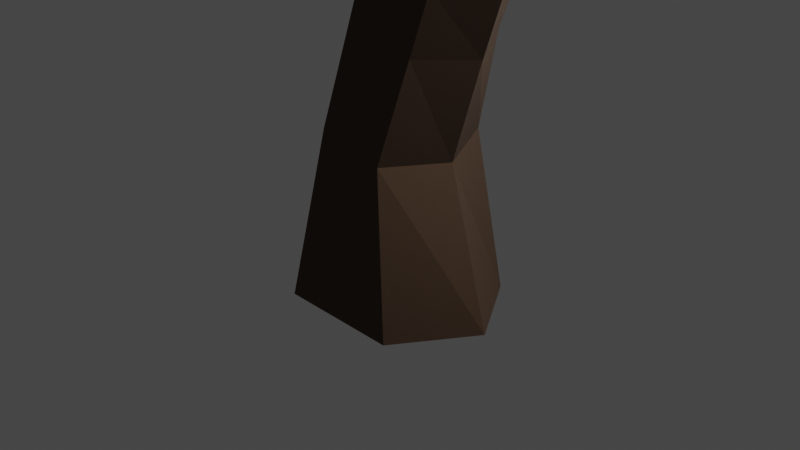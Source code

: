 # Source: tree2blend.blend  (saved by Blender 2.91.10; exported with 4.5.12 LTS)
import bpy
from mathutils import Matrix  # noqa: F401  (used for matrix-valued properties, if any)

bpy.ops.wm.read_factory_settings(use_empty=True)
scene = bpy.context.scene
scene.name = 'Scene'

# ---- collections
col_collection = bpy.data.collections.new('Collection'); scene.collection.children.link(col_collection)

# ---- materials (node trees are filled in below, after node groups)
mat_material = bpy.data.materials.new('Material')
mat_material.alpha_threshold = 0.0
mat_material.use_transparent_shadow = False
mat_material.line_color = (0.0, 0.0, 0.0, 1.0)
mat_material_001 = bpy.data.materials.new('Material.001')
mat_material_001.use_transparent_shadow = False

# ---- material node trees
mat_material.use_nodes = True; mat_material.node_tree.nodes.clear()
_N = mat_material.node_tree.nodes; _L = mat_material.node_tree.links
n0 = _N.new('ShaderNodeOutputMaterial'); n0.name = 'Material Output'; n0.location = (300, 300)
n1 = _N.new('ShaderNodeBsdfPrincipled'); n1.name = 'Principled BSDF'; n1.location = (10, 300)
n1.distribution = 'GGX'
n1.subsurface_method = 'BURLEY'
n1.inputs[0].default_value = (0.08356, 0.04438, 0.02753, 1.0)
n1.inputs[2].default_value = 1.0
n1.inputs[3].default_value = 1.45
n1.inputs[27].default_value = (0.0, 0.0, 0.0, 1.0)
n1.inputs[28].default_value = 1.0
_L.new(n1.outputs[0], n0.inputs[0])
n0.is_active_output = True
mat_material_001.use_nodes = True; mat_material_001.node_tree.nodes.clear()
_N = mat_material_001.node_tree.nodes; _L = mat_material_001.node_tree.links
n0 = _N.new('ShaderNodeBsdfPrincipled'); n0.name = 'Principled BSDF'; n0.location = (10, 300)
n0.distribution = 'GGX'
n0.subsurface_method = 'BURLEY'
n0.inputs[0].default_value = (0.01707, 0.3233, 0.01942, 1.0)
n0.inputs[2].default_value = 1.0
n0.inputs[3].default_value = 1.45
n0.inputs[27].default_value = (0.0, 0.0, 0.0, 1.0)
n0.inputs[28].default_value = 1.0
n1 = _N.new('ShaderNodeOutputMaterial'); n1.name = 'Material Output'; n1.location = (300, 300)
_L.new(n0.outputs[0], n1.inputs[0])
n1.is_active_output = True

# ---- world
world_world = bpy.data.worlds.new('World'); scene.world = world_world
world_world.use_nodes = True; world_world.node_tree.nodes.clear()
_N = world_world.node_tree.nodes; _L = world_world.node_tree.links
n0 = _N.new('ShaderNodeOutputWorld'); n0.name = 'World Output'; n0.location = (300, 300)
n1 = _N.new('ShaderNodeBackground'); n1.name = 'Background'; n1.location = (10, 300)
n1.inputs[0].default_value = (0.05088, 0.05088, 0.05088, 1.0)
_L.new(n1.outputs[0], n0.inputs[0])
n0.is_active_output = True
world_world.color = (0.05088, 0.05088, 0.05088)
world_world.use_sun_shadow = False
world_world.sun_shadow_jitter_overblur = 0.0

# ---- cameras
cam_camera = bpy.data.cameras.new('Camera')
cam_camera.clip_end = 100.0
cam_camera.ortho_scale = 7.314

# ---- lights
light_light = bpy.data.lights.new('Light', 'POINT')
light_light.transmission_factor = 0.0
light_light.energy = 1000.0
light_light.shadow_soft_size = 0.1
light_light.shadow_maximum_resolution = 0.006
light_light.use_absolute_resolution = True

# ---- meshes
me_cube = bpy.data.meshes.new('Cube')
me_cube.from_pydata([(0.4479, 0.6499, 0.9425), (0.6819, 0.8227, -0.8252), (0.4591, -0.7076, 0.9143), (0.6819, -0.852, -0.8252), (-0.29, 0.6419, 1.125), (-0.6819, 0.8227, -0.8252), (-0.2789, -0.7156, 1.097), (-0.6819, -0.852, -0.8252), (-1.22, -0.005076, -0.8252), (0.7447, -0.01793, 0.8564), (-0.5758, -0.03225, 1.184), (1.22, -0.005076, -0.8252), (1.177, -0.7713, 2.706), (0.4551, -0.7814, 2.971), (1.455, -0.196, 2.625), (0.1629, -0.214, 3.101), (0.4407, 0.3485, 3.02), (1.163, 0.3586, 2.755), (1.763, -1.081, 4.835), (0.8317, -1.2, 4.694), (2.068, -0.4184, 4.901), (0.4749, -0.3543, 4.631), (0.8882, 0.4759, 4.666), (1.837, 0.4848, 4.674), (1.098, -1.201, 6.196), (0.2521, -1.185, 5.765), (1.488, -0.382, 6.297), (-0.02441, -0.3399, 5.527), (0.3651, 0.4738, 5.63), (1.211, 0.4581, 6.061), (0.5637, -1.867, 6.87), (-0.1585, -1.684, 6.838), (0.996, -0.6787, 6.704), (-0.2919, -0.1402, 6.612), (0.2758, 0.697, 6.559), (1.121, 0.4561, 6.648), (0.565, -3.156, 8.019), (-0.1542, -2.968, 7.991), (1.011, -2.903, 8.748), (-0.371, -2.321, 8.661), (0.6192, -3.672, 9.944), (0.2668, -3.516, 9.902), (0.9018, -3.373, 10.1), (0.2713, -3.093, 10.03), (0.1573, -5.663, 11.66), (0.01382, -5.577, 11.64), (0.2805, -5.565, 11.77), (0.02377, -5.411, 11.74), (0.8647, -0.1291, 8.717), (1.047, 0.6045, 8.122), (1.589, 0.5986, 8.199), (1.808, -0.2847, 8.809), (0.8652, 0.5863, 7.646), (0.5655, -0.1859, 8.076), (1.462, 0.5581, 7.764), (1.623, -0.405, 8.21), (-1.061, 2.121, 9.147), (-0.9313, 2.541, 8.766), (-1.01, 2.487, 8.47), (-1.185, 2.032, 8.756), (2.894, -0.1132, 10.72), (3.122, 0.3496, 10.54), (3.398, 0.2958, 10.67), (3.378, -0.2812, 10.9), (2.871, -0.3133, 10.1), (2.66, 0.4815, 9.541), (2.169, 0.4829, 9.477), (2.014, -0.1788, 10.02), (2.833, -0.7692, 12.41), (2.94, -0.6103, 12.42), (3.015, -0.6538, 12.49), (2.968, -0.8666, 12.5), (1.158, 0.5203, 6.403), (0.1952, 0.7459, 6.176), (0.7757, -1.431, 6.352), (1.316, -0.555, 6.535), (-0.3091, -0.1398, 6.128), (-0.09762, -1.239, 6.141), (-1.61, 0.7562, 7.578), (-1.099, 1.346, 7.554), (-1.288, 1.519, 7.391), (-1.808, 0.9337, 7.316), (-1.92, 1.7, 8.344), (-1.653, 1.682, 8.737), (-1.711, 1.779, 8.709), (-2.046, 1.923, 8.219), (-2.431, 0.4066, 9.753), (-2.07, 0.9148, 9.44), (-2.085, 0.9494, 9.431), (-2.46, 0.4876, 9.714), (0.3187, -0.3118, 4.103), (0.6769, -1.153, 4.073), (1.58, 0.4936, 3.948), (0.6673, 0.4849, 4.108), (1.599, -1.154, 3.987), (1.969, -0.312, 3.948), (3.558, 2.359, 6.298), (3.857, 2.368, 6.277), (3.758, 2.353, 6.054), (3.474, 2.349, 6.128), (1.766, -0.5018, 5.646), (1.453, 0.4685, 5.524), (0.5677, 0.4746, 5.257), (0.169, -0.3455, 5.18), (0.4765, -1.191, 5.35), (1.458, -1.157, 5.532), (0.3818, 1.18, 8.337), (0.2348, 1.225, 7.923), (-0.02273, 0.5597, 8.305), (0.2205, 0.6882, 8.991), (-0.1277, 1.698, 8.384), (-0.2759, 1.272, 8.966), (-0.2456, 1.712, 8.134), (-0.4711, 1.128, 8.479), (0.1272, 2.1, 9.918), (0.172, 2.193, 9.706), (0.02751, 2.338, 9.686), (-0.01365, 2.258, 9.873), (2.752, 1.925, 5.625), (2.883, 1.886, 5.886), (3.342, 1.928, 5.868), (3.202, 1.92, 5.517), (2.638, 1.745, 5.718), (3.156, 1.769, 5.72), (2.52, 1.78, 5.445), (3.004, 1.781, 5.253), (2.313, 1.554, 5.537), (2.915, 1.563, 5.529), (2.088, 1.553, 5.35), (2.873, 1.613, 5.04), (2.094, 1.412, 5.403), (2.749, 1.422, 5.398), (1.756, 1.381, 5.004), (2.659, 1.393, 4.83), (2.397, 2.078, 6.251), (2.475, 2.11, 6.314), (2.518, 2.086, 6.386), (2.445, 2.051, 6.332), (2.314, 1.771, 4.843), (2.421, 1.847, 4.88), (2.457, 1.794, 4.753), (2.549, 1.856, 4.8), (-0.1348, -0.1587, 2.411), (0.1593, -0.7267, 2.292), (0.8745, 0.412, 2.089), (0.1462, 0.4033, 2.335), (0.8876, -0.718, 2.046), (1.168, -0.112, 1.97), (2.557, -2.023, 6.244), (2.244, -2.739, 5.935), (2.097, -2.768, 6.368), (2.46, -2.033, 6.557), (3.441, -1.856, 7.198), (3.403, -2.235, 7.262), (3.204, -2.335, 7.812), (3.309, -1.883, 7.598), (4.933, -1.334, 7.965), (4.919, -1.717, 8.016), (4.767, -1.847, 8.575), (4.833, -1.382, 8.372)], [], [(145, 144, 17, 16), (3, 7, 6, 2), (8, 5, 4, 10), (8, 7, 3, 11), (11, 3, 2, 9), (5, 1, 0, 4), (1, 11, 9, 0), (5, 8, 11, 1), (7, 8, 10, 6), (143, 142, 15, 13), (119, 118, 99, 96), (91, 90, 21, 19), (146, 143, 13, 12), (144, 147, 14, 17), (142, 145, 16, 15), (147, 146, 12, 14), (103, 102, 28, 27), (101, 100, 26, 29), (95, 94, 18, 20), (92, 95, 20, 23), (90, 93, 22, 21), (94, 91, 19, 18), (75, 74, 30, 32), (73, 72, 35, 34), (105, 104, 25, 24), (104, 103, 27, 25), (102, 101, 29, 28), (100, 105, 24, 26), (30, 31, 37, 36), (112, 110, 57, 58), (72, 75, 32, 35), (34, 33, 78, 79), (74, 77, 31, 30), (77, 76, 33, 31), (38, 36, 40, 42), (31, 33, 39, 37), (32, 30, 36, 38), (33, 32, 38, 39), (41, 43, 47, 45), (37, 39, 43, 41), (36, 37, 41, 40), (39, 38, 42, 43), (46, 44, 45, 47), (40, 41, 45, 44), (43, 42, 46, 47), (42, 40, 44, 46), (65, 64, 63, 62), (52, 54, 50, 49), (55, 53, 48, 51), (54, 55, 51, 50), (35, 32, 55, 54), (32, 33, 53, 55), (34, 35, 54, 52), (33, 34, 52, 53), (59, 58, 57, 56), (113, 112, 58, 59), (110, 111, 56, 57), (111, 113, 59, 56), (62, 63, 71, 70), (67, 66, 61, 60), (64, 67, 60, 63), (66, 65, 62, 61), (49, 50, 65, 66), (51, 48, 67, 64), (48, 49, 66, 67), (50, 51, 64, 65), (70, 71, 68, 69), (60, 61, 69, 68), (63, 60, 68, 71), (61, 62, 70, 69), (25, 27, 76, 77), (24, 25, 77, 74), (27, 28, 73, 76), (29, 26, 75, 72), (28, 29, 72, 73), (26, 24, 74, 75), (81, 80, 84, 85), (33, 76, 81, 78), (73, 34, 79, 80), (76, 73, 80, 81), (82, 85, 89, 86), (80, 79, 83, 84), (78, 81, 85, 82), (79, 78, 82, 83), (89, 88, 87, 86), (83, 82, 86, 87), (85, 84, 88, 89), (84, 83, 87, 88), (12, 13, 91, 94), (15, 16, 93, 90), (17, 14, 95, 92), (14, 12, 94, 95), (13, 15, 90, 91), (16, 17, 92, 93), (99, 98, 97, 96), (120, 119, 96, 97), (118, 121, 98, 99), (121, 120, 97, 98), (100, 20, 148, 151), (22, 23, 101, 102), (19, 21, 103, 104), (18, 19, 104, 105), (23, 20, 100, 101), (21, 22, 102, 103), (48, 53, 108, 109), (49, 48, 109, 106), (53, 52, 107, 108), (52, 49, 106, 107), (109, 108, 113, 111), (109, 111, 117, 114), (108, 107, 112, 113), (107, 106, 110, 112), (115, 114, 117, 116), (106, 109, 114, 115), (110, 106, 115, 116), (111, 110, 116, 117), (125, 123, 120, 121), (124, 125, 121, 118), (123, 122, 119, 120), (118, 119, 136, 135), (126, 128, 124, 122), (127, 126, 122, 123), (125, 124, 139, 141), (129, 127, 123, 125), (133, 131, 127, 129), (132, 133, 129, 128), (131, 130, 126, 127), (130, 132, 128, 126), (22, 93, 132, 130), (23, 22, 130, 131), (93, 92, 133, 132), (92, 23, 131, 133), (137, 134, 135, 136), (122, 124, 134, 137), (119, 122, 137, 136), (124, 118, 135, 134), (138, 140, 141, 139), (124, 128, 138, 139), (128, 129, 140, 138), (129, 125, 141, 140), (9, 2, 146, 147), (10, 4, 145, 142), (0, 9, 147, 144), (2, 6, 143, 146), (6, 10, 142, 143), (4, 0, 144, 145), (150, 151, 155, 154), (105, 100, 151, 150), (20, 18, 149, 148), (18, 105, 150, 149), (155, 152, 156, 159), (149, 150, 154, 153), (151, 148, 152, 155), (148, 149, 153, 152), (156, 157, 158, 159), (152, 153, 157, 156), (154, 155, 159, 158), (153, 154, 158, 157)])
_uv = me_cube.uv_layers.new(name='UVMap')
_uv.uv.foreach_set('vector', [0.625, 0.25, 0.625, 0.5, 0.625, 0.5, 0.625, 0.25, 0.375, 0.75, 0.375, 1.0, 0.625, 1.0, 0.625, 0.75, 0.375, 0.1264, 0.375, 0.25, 0.625, 0.25, 0.625, 0.1264, 0.125, 0.6236, 0.125, 0.75, 0.375, 0.75, 0.375, 0.6236, 0.375, 0.6236, 0.375, 0.75, 0.625, 0.75, 0.625, 0.6236, 0.375, 0.25, 0.375, 0.5, 0.625, 0.5, 0.625, 0.25, 0.375, 0.5, 0.375, 0.6236, 0.625, 0.6236, 0.625, 0.5, 0.125, 0.5, 0.125, 0.6236, 0.375, 0.6236, 0.375, 0.5, 0.375, 0.0, 0.375, 0.1264, 0.625, 0.1264, 0.625, 0.0, 0.625, 0.0, 0.625, 0.1264, 0.625, 0.1264, 0.625, 0.0, 0.625, 0.25, 0.625, 0.25, 0.625, 0.25, 0.625, 0.25, 0.625, 0.0, 0.625, 0.1264, 0.625, 0.1264, 0.625, 0.0, 0.625, 0.75, 0.625, 1.0, 0.625, 1.0, 0.625, 0.75, 0.625, 0.5, 0.625, 0.6236, 0.625, 0.6236, 0.625, 0.5, 0.625, 0.1264, 0.625, 0.25, 0.625, 0.25, 0.625, 0.1264, 0.625, 0.6236, 0.625, 0.75, 0.625, 0.75, 0.625, 0.6236, 0.625, 0.1264, 0.625, 0.25, 0.625, 0.25, 0.625, 0.1264, 0.625, 0.5, 0.625, 0.6236, 0.625, 0.6236, 0.625, 0.5, 0.625, 0.6236, 0.625, 0.75, 0.625, 0.75, 0.625, 0.6236, 0.625, 0.5, 0.625, 0.6236, 0.625, 0.6236, 0.625, 0.5, 0.625, 0.1264, 0.625, 0.25, 0.625, 0.25, 0.625, 0.1264, 0.625, 0.75, 0.625, 1.0, 0.625, 1.0, 0.625, 0.75, 0.625, 0.6236, 0.625, 0.75, 0.625, 0.75, 0.625, 0.6236, 0.625, 0.25, 0.625, 0.5, 0.625, 0.5, 0.625, 0.25, 0.625, 0.75, 0.625, 1.0, 0.625, 1.0, 0.625, 0.75, 0.625, 0.0, 0.625, 0.1264, 0.625, 0.1264, 0.625, 0.0, 0.625, 0.25, 0.625, 0.5, 0.625, 0.5, 0.625, 0.25, 0.625, 0.6236, 0.625, 0.75, 0.625, 0.75, 0.625, 0.6236, 0.625, 0.75, 0.625, 1.0, 0.625, 1.0, 0.625, 0.75, 0.625, 0.25, 0.625, 0.25, 0.625, 0.25, 0.625, 0.25, 0.625, 0.5, 0.625, 0.6236, 0.625, 0.6236, 0.625, 0.5, 0.625, 0.25, 0.625, 0.1264, 0.625, 0.1264, 0.625, 0.25, 0.625, 0.75, 0.625, 1.0, 0.625, 1.0, 0.625, 0.75, 0.625, 0.0, 0.625, 0.1264, 0.625, 0.1264, 0.625, 0.0, 0.625, 0.6236, 0.625, 0.75, 0.625, 0.75, 0.625, 0.6236, 0.625, 0.0, 0.625, 0.1264, 0.625, 0.1264, 0.625, 0.0, 0.625, 0.6236, 0.625, 0.75, 0.625, 0.75, 0.625, 0.6236, 0.875, 0.6236, 0.625, 0.6236, 0.625, 0.6236, 0.875, 0.6236, 0.625, 0.0, 0.625, 0.1264, 0.625, 0.1264, 0.625, 0.0, 0.625, 0.0, 0.625, 0.1264, 0.625, 0.1264, 0.625, 0.0, 0.625, 0.75, 0.625, 1.0, 0.625, 1.0, 0.625, 0.75, 0.875, 0.6236, 0.625, 0.6236, 0.625, 0.6236, 0.875, 0.6236, 0.625, 0.6236, 0.625, 0.75, 0.875, 0.75, 0.875, 0.6236, 0.625, 0.75, 0.625, 1.0, 0.625, 1.0, 0.625, 0.75, 0.875, 0.6236, 0.625, 0.6236, 0.625, 0.6236, 0.875, 0.6236, 0.625, 0.6236, 0.625, 0.75, 0.625, 0.75, 0.625, 0.6236, 0.625, 0.5, 0.625, 0.6236, 0.625, 0.6236, 0.625, 0.5, 0.625, 0.25, 0.625, 0.5, 0.625, 0.5, 0.625, 0.25, 0.625, 0.6236, 0.875, 0.6236, 0.875, 0.6236, 0.625, 0.6236, 0.625, 0.5, 0.625, 0.6236, 0.625, 0.6236, 0.625, 0.5, 0.625, 0.5, 0.625, 0.6236, 0.625, 0.6236, 0.625, 0.5, 0.625, 0.6236, 0.875, 0.6236, 0.875, 0.6236, 0.625, 0.6236, 0.625, 0.25, 0.625, 0.5, 0.625, 0.5, 0.625, 0.25, 0.625, 0.1264, 0.625, 0.25, 0.625, 0.25, 0.625, 0.1264, 0.625, 0.1264, 0.625, 0.25, 0.625, 0.25, 0.625, 0.1264, 0.625, 0.1264, 0.625, 0.25, 0.625, 0.25, 0.625, 0.1264, 0.875, 0.5, 0.875, 0.6236, 0.875, 0.6236, 0.875, 0.5, 0.875, 0.6236, 0.875, 0.6236, 0.875, 0.6236, 0.875, 0.6236, 0.625, 0.5, 0.625, 0.6236, 0.625, 0.6236, 0.625, 0.5, 0.875, 0.6236, 0.875, 0.5, 0.875, 0.5, 0.875, 0.6236, 0.625, 0.6236, 0.875, 0.6236, 0.875, 0.6236, 0.625, 0.6236, 0.625, 0.25, 0.625, 0.5, 0.625, 0.5, 0.625, 0.25, 0.625, 0.25, 0.625, 0.5, 0.625, 0.5, 0.625, 0.25, 0.625, 0.6236, 0.875, 0.6236, 0.875, 0.6236, 0.625, 0.6236, 0.875, 0.6236, 0.875, 0.5, 0.875, 0.5, 0.875, 0.6236, 0.625, 0.5, 0.625, 0.6236, 0.625, 0.6236, 0.625, 0.5, 0.625, 0.5, 0.625, 0.6236, 0.875, 0.6236, 0.875, 0.5, 0.875, 0.6236, 0.875, 0.5, 0.875, 0.5, 0.875, 0.6236, 0.625, 0.6236, 0.875, 0.6236, 0.875, 0.6236, 0.625, 0.6236, 0.625, 0.25, 0.625, 0.5, 0.625, 0.5, 0.625, 0.25, 0.625, 0.0, 0.625, 0.1264, 0.625, 0.1264, 0.625, 0.0, 0.625, 0.75, 0.625, 1.0, 0.625, 1.0, 0.625, 0.75, 0.625, 0.1264, 0.625, 0.25, 0.625, 0.25, 0.625, 0.1264, 0.625, 0.5, 0.625, 0.6236, 0.625, 0.6236, 0.625, 0.5, 0.625, 0.25, 0.625, 0.5, 0.625, 0.5, 0.625, 0.25, 0.625, 0.6236, 0.625, 0.75, 0.625, 0.75, 0.625, 0.6236, 0.625, 0.1264, 0.625, 0.25, 0.625, 0.25, 0.625, 0.1264, 0.625, 0.1264, 0.625, 0.1264, 0.625, 0.1264, 0.625, 0.1264, 0.625, 0.25, 0.625, 0.25, 0.625, 0.25, 0.625, 0.25, 0.625, 0.1264, 0.625, 0.25, 0.625, 0.25, 0.625, 0.1264, 0.625, 0.1264, 0.625, 0.1264, 0.625, 0.1264, 0.625, 0.1264, 0.625, 0.25, 0.625, 0.25, 0.625, 0.25, 0.625, 0.25, 0.625, 0.1264, 0.625, 0.1264, 0.625, 0.1264, 0.625, 0.1264, 0.625, 0.25, 0.625, 0.1264, 0.625, 0.1264, 0.625, 0.25, 0.625, 0.1264, 0.625, 0.25, 0.625, 0.25, 0.625, 0.1264, 0.625, 0.25, 0.625, 0.1264, 0.625, 0.1264, 0.625, 0.25, 0.625, 0.1264, 0.625, 0.25, 0.625, 0.25, 0.625, 0.1264, 0.625, 0.25, 0.625, 0.25, 0.625, 0.25, 0.625, 0.25, 0.625, 0.75, 0.625, 1.0, 0.625, 1.0, 0.625, 0.75, 0.625, 0.1264, 0.625, 0.25, 0.625, 0.25, 0.625, 0.1264, 0.625, 0.5, 0.625, 0.6236, 0.625, 0.6236, 0.625, 0.5, 0.625, 0.6236, 0.625, 0.75, 0.625, 0.75, 0.625, 0.6236, 0.625, 0.0, 0.625, 0.1264, 0.625, 0.1264, 0.625, 0.0, 0.625, 0.25, 0.625, 0.5, 0.625, 0.5, 0.625, 0.25, 0.625, 0.25, 0.625, 0.5, 0.625, 0.5, 0.625, 0.25, 0.625, 0.5, 0.625, 0.25, 0.625, 0.25, 0.625, 0.5, 0.625, 0.25, 0.625, 0.5, 0.625, 0.5, 0.625, 0.25, 0.625, 0.5, 0.625, 0.5, 0.625, 0.5, 0.625, 0.5, 0.625, 0.6236, 0.625, 0.6236, 0.625, 0.6236, 0.625, 0.6236, 0.625, 0.25, 0.625, 0.5, 0.625, 0.5, 0.625, 0.25, 0.625, 0.0, 0.625, 0.1264, 0.625, 0.1264, 0.625, 0.0, 0.625, 0.75, 0.625, 1.0, 0.625, 1.0, 0.625, 0.75, 0.625, 0.5, 0.625, 0.6236, 0.625, 0.6236, 0.625, 0.5, 0.625, 0.1264, 0.625, 0.25, 0.625, 0.25, 0.625, 0.1264, 0.875, 0.6236, 0.875, 0.6236, 0.875, 0.6236, 0.875, 0.6236, 0.875, 0.5, 0.875, 0.6236, 0.875, 0.6236, 0.875, 0.5, 0.625, 0.1264, 0.625, 0.25, 0.625, 0.25, 0.625, 0.1264, 0.625, 0.25, 0.625, 0.25, 0.625, 0.25, 0.625, 0.25, 0.875, 0.6236, 0.875, 0.6236, 0.875, 0.6236, 0.875, 0.6236, 0.875, 0.6236, 0.875, 0.6236, 0.875, 0.6236, 0.875, 0.6236, 0.625, 0.1264, 0.625, 0.25, 0.625, 0.25, 0.625, 0.1264, 0.625, 0.25, 0.625, 0.25, 0.625, 0.25, 0.625, 0.25, 0.875, 0.5, 0.875, 0.6236, 0.875, 0.6236, 0.875, 0.5, 0.875, 0.5, 0.875, 0.6236, 0.875, 0.6236, 0.875, 0.5, 0.625, 0.25, 0.625, 0.25, 0.625, 0.25, 0.625, 0.25, 0.875, 0.6236, 0.875, 0.5, 0.875, 0.5, 0.875, 0.6236, 0.625, 0.5, 0.625, 0.5, 0.625, 0.5, 0.625, 0.5, 0.625, 0.25, 0.625, 0.5, 0.625, 0.5, 0.625, 0.25, 0.625, 0.5, 0.625, 0.25, 0.625, 0.25, 0.625, 0.5, 0.625, 0.25, 0.625, 0.25, 0.625, 0.25, 0.625, 0.25, 0.625, 0.25, 0.625, 0.25, 0.625, 0.25, 0.625, 0.25, 0.625, 0.5, 0.625, 0.25, 0.625, 0.25, 0.625, 0.5, 0.625, 0.5, 0.625, 0.25, 0.625, 0.25, 0.625, 0.5, 0.625, 0.5, 0.625, 0.5, 0.625, 0.5, 0.625, 0.5, 0.625, 0.5, 0.625, 0.5, 0.625, 0.5, 0.625, 0.5, 0.625, 0.25, 0.625, 0.5, 0.625, 0.5, 0.625, 0.25, 0.625, 0.5, 0.625, 0.25, 0.625, 0.25, 0.625, 0.5, 0.625, 0.25, 0.625, 0.25, 0.625, 0.25, 0.625, 0.25, 0.625, 0.25, 0.625, 0.25, 0.625, 0.25, 0.625, 0.25, 0.625, 0.5, 0.625, 0.25, 0.625, 0.25, 0.625, 0.5, 0.625, 0.25, 0.625, 0.5, 0.625, 0.5, 0.625, 0.25, 0.625, 0.5, 0.625, 0.5, 0.625, 0.5, 0.625, 0.5, 0.625, 0.25, 0.625, 0.25, 0.625, 0.25, 0.625, 0.25, 0.625, 0.25, 0.625, 0.25, 0.625, 0.25, 0.625, 0.25, 0.625, 0.25, 0.625, 0.25, 0.625, 0.25, 0.625, 0.25, 0.625, 0.25, 0.625, 0.25, 0.625, 0.25, 0.625, 0.25, 0.625, 0.25, 0.625, 0.5, 0.625, 0.5, 0.625, 0.25, 0.625, 0.25, 0.625, 0.25, 0.625, 0.25, 0.625, 0.25, 0.625, 0.25, 0.625, 0.5, 0.625, 0.5, 0.625, 0.25, 0.625, 0.5, 0.625, 0.5, 0.625, 0.5, 0.625, 0.5, 0.625, 0.6236, 0.625, 0.75, 0.625, 0.75, 0.625, 0.6236, 0.625, 0.1264, 0.625, 0.25, 0.625, 0.25, 0.625, 0.1264, 0.625, 0.5, 0.625, 0.6236, 0.625, 0.6236, 0.625, 0.5, 0.625, 0.75, 0.625, 1.0, 0.625, 1.0, 0.625, 0.75, 0.625, 0.0, 0.625, 0.1264, 0.625, 0.1264, 0.625, 0.0, 0.625, 0.25, 0.625, 0.5, 0.625, 0.5, 0.625, 0.25, 0.625, 0.75, 0.625, 0.6236, 0.625, 0.6236, 0.625, 0.75, 0.625, 0.75, 0.625, 0.6236, 0.625, 0.6236, 0.625, 0.75, 0.625, 0.6236, 0.625, 0.75, 0.625, 0.75, 0.625, 0.6236, 0.625, 0.75, 0.625, 0.75, 0.625, 0.75, 0.625, 0.75, 0.625, 0.6236, 0.625, 0.6236, 0.625, 0.6236, 0.625, 0.6236, 0.625, 0.75, 0.625, 0.75, 0.625, 0.75, 0.625, 0.75, 0.625, 0.6236, 0.625, 0.6236, 0.625, 0.6236, 0.625, 0.6236, 0.625, 0.6236, 0.625, 0.75, 0.625, 0.75, 0.625, 0.6236, 0.625, 0.6236, 0.625, 0.75, 0.625, 0.75, 0.625, 0.6236, 0.625, 0.6236, 0.625, 0.75, 0.625, 0.75, 0.625, 0.6236, 0.625, 0.75, 0.625, 0.6236, 0.625, 0.6236, 0.625, 0.75, 0.625, 0.75, 0.625, 0.75, 0.625, 0.75, 0.625, 0.75])
me_cube.materials.append(mat_material)
me_cube.use_remesh_preserve_volume = False
me_cube.use_remesh_preserve_attributes = False
me_cube.use_mirror_vertex_groups = False
me_cube.update()
me_icosphere = bpy.data.meshes.new('Icosphere')
me_icosphere.from_pydata([(0.0, 0.0, -1.27), (0.919, -0.6677, -0.568), (-0.351, -1.08, -0.568), (-1.136, 0.0, -0.568), (-0.351, 1.08, -0.568), (0.919, 0.6677, -0.568), (0.351, -1.08, 0.568), (-0.919, -0.6677, 0.568), (-0.919, 0.6677, 0.568), (0.351, 1.08, 0.568), (1.136, 0.0, 0.568), (0.0, 0.0, 1.27)], [], [(0, 1, 2), (1, 0, 5), (0, 2, 3), (0, 3, 4), (0, 4, 5), (1, 5, 10), (2, 1, 6), (3, 2, 7), (4, 3, 8), (5, 4, 9), (1, 10, 6), (2, 6, 7), (3, 7, 8), (4, 8, 9), (5, 9, 10), (6, 10, 11), (7, 6, 11), (8, 7, 11), (9, 8, 11), (10, 9, 11)])
_uv = me_icosphere.uv_layers.new(name='UVMap')
_uv.uv.foreach_set('vector', [0.8182, 0.0, 0.7273, 0.1575, 0.9091, 0.1575, 0.7273, 0.1575, 0.6364, 0.0, 0.5455, 0.1575, 0.09091, 0.0, 0.0, 0.1575, 0.1818, 0.1575, 0.2727, 0.0, 0.1818, 0.1575, 0.3636, 0.1575, 0.4545, 0.0, 0.3636, 0.1575, 0.5455, 0.1575, 0.7273, 0.1575, 0.5455, 0.1575, 0.6364, 0.3149, 0.9091, 0.1575, 0.7273, 0.1575, 0.8182, 0.3149, 0.1818, 0.1575, 0.0, 0.1575, 0.09091, 0.3149, 0.3636, 0.1575, 0.1818, 0.1575, 0.2727, 0.3149, 0.5455, 0.1575, 0.3636, 0.1575, 0.4545, 0.3149, 0.7273, 0.1575, 0.6364, 0.3149, 0.8182, 0.3149, 0.9091, 0.1575, 0.8182, 0.3149, 1.0, 0.3149, 0.1818, 0.1575, 0.09091, 0.3149, 0.2727, 0.3149, 0.3636, 0.1575, 0.2727, 0.3149, 0.4545, 0.3149, 0.5455, 0.1575, 0.4545, 0.3149, 0.6364, 0.3149, 0.8182, 0.3149, 0.6364, 0.3149, 0.7273, 0.4724, 1.0, 0.3149, 0.8182, 0.3149, 0.9091, 0.4724, 0.2727, 0.3149, 0.09091, 0.3149, 0.1818, 0.4724, 0.4545, 0.3149, 0.2727, 0.3149, 0.3636, 0.4724, 0.6364, 0.3149, 0.4545, 0.3149, 0.5455, 0.4724])
me_icosphere.materials.append(mat_material_001)
me_icosphere.use_remesh_fix_poles = True
me_icosphere.use_remesh_preserve_attributes = False
me_icosphere.use_mirror_vertex_groups = False
me_icosphere.update()
me_icosphere_001 = bpy.data.meshes.new('Icosphere.001')
me_icosphere_001.from_pydata([(0.0, 0.0, -1.27), (0.919, -0.6677, -0.568), (-0.351, -1.08, -0.568), (-1.136, 0.0, -0.568), (-0.351, 1.08, -0.568), (0.919, 0.6677, -0.568), (0.351, -1.08, 0.568), (-0.919, -0.6677, 0.568), (-0.919, 0.6677, 0.568), (0.351, 1.08, 0.568), (1.136, 0.0, 0.568), (0.0, 0.0, 1.27)], [], [(0, 1, 2), (1, 0, 5), (0, 2, 3), (0, 3, 4), (0, 4, 5), (1, 5, 10), (2, 1, 6), (3, 2, 7), (4, 3, 8), (5, 4, 9), (1, 10, 6), (2, 6, 7), (3, 7, 8), (4, 8, 9), (5, 9, 10), (6, 10, 11), (7, 6, 11), (8, 7, 11), (9, 8, 11), (10, 9, 11)])
_uv = me_icosphere_001.uv_layers.new(name='UVMap')
_uv.uv.foreach_set('vector', [0.8182, 0.0, 0.7273, 0.1575, 0.9091, 0.1575, 0.7273, 0.1575, 0.6364, 0.0, 0.5455, 0.1575, 0.09091, 0.0, 0.0, 0.1575, 0.1818, 0.1575, 0.2727, 0.0, 0.1818, 0.1575, 0.3636, 0.1575, 0.4545, 0.0, 0.3636, 0.1575, 0.5455, 0.1575, 0.7273, 0.1575, 0.5455, 0.1575, 0.6364, 0.3149, 0.9091, 0.1575, 0.7273, 0.1575, 0.8182, 0.3149, 0.1818, 0.1575, 0.0, 0.1575, 0.09091, 0.3149, 0.3636, 0.1575, 0.1818, 0.1575, 0.2727, 0.3149, 0.5455, 0.1575, 0.3636, 0.1575, 0.4545, 0.3149, 0.7273, 0.1575, 0.6364, 0.3149, 0.8182, 0.3149, 0.9091, 0.1575, 0.8182, 0.3149, 1.0, 0.3149, 0.1818, 0.1575, 0.09091, 0.3149, 0.2727, 0.3149, 0.3636, 0.1575, 0.2727, 0.3149, 0.4545, 0.3149, 0.5455, 0.1575, 0.4545, 0.3149, 0.6364, 0.3149, 0.8182, 0.3149, 0.6364, 0.3149, 0.7273, 0.4724, 1.0, 0.3149, 0.8182, 0.3149, 0.9091, 0.4724, 0.2727, 0.3149, 0.09091, 0.3149, 0.1818, 0.4724, 0.4545, 0.3149, 0.2727, 0.3149, 0.3636, 0.4724, 0.6364, 0.3149, 0.4545, 0.3149, 0.5455, 0.4724])
me_icosphere_001.materials.append(mat_material_001)
me_icosphere_001.use_remesh_fix_poles = True
me_icosphere_001.use_remesh_preserve_attributes = False
me_icosphere_001.use_mirror_vertex_groups = False
me_icosphere_001.update()
me_icosphere_002 = bpy.data.meshes.new('Icosphere.002')
me_icosphere_002.from_pydata([(0.0, 0.0, -1.27), (0.919, -0.6677, -0.568), (-0.351, -1.08, -0.568), (-1.136, 0.0, -0.568), (-0.351, 1.08, -0.568), (0.919, 0.6677, -0.568), (0.351, -1.08, 0.568), (-0.919, -0.6677, 0.568), (-0.919, 0.6677, 0.568), (0.351, 1.08, 0.568), (1.136, 0.0, 0.568), (0.0, 0.0, 1.27)], [], [(0, 1, 2), (1, 0, 5), (0, 2, 3), (0, 3, 4), (0, 4, 5), (1, 5, 10), (2, 1, 6), (3, 2, 7), (4, 3, 8), (5, 4, 9), (1, 10, 6), (2, 6, 7), (3, 7, 8), (4, 8, 9), (5, 9, 10), (6, 10, 11), (7, 6, 11), (8, 7, 11), (9, 8, 11), (10, 9, 11)])
_uv = me_icosphere_002.uv_layers.new(name='UVMap')
_uv.uv.foreach_set('vector', [0.8182, 0.0, 0.7273, 0.1575, 0.9091, 0.1575, 0.7273, 0.1575, 0.6364, 0.0, 0.5455, 0.1575, 0.09091, 0.0, 0.0, 0.1575, 0.1818, 0.1575, 0.2727, 0.0, 0.1818, 0.1575, 0.3636, 0.1575, 0.4545, 0.0, 0.3636, 0.1575, 0.5455, 0.1575, 0.7273, 0.1575, 0.5455, 0.1575, 0.6364, 0.3149, 0.9091, 0.1575, 0.7273, 0.1575, 0.8182, 0.3149, 0.1818, 0.1575, 0.0, 0.1575, 0.09091, 0.3149, 0.3636, 0.1575, 0.1818, 0.1575, 0.2727, 0.3149, 0.5455, 0.1575, 0.3636, 0.1575, 0.4545, 0.3149, 0.7273, 0.1575, 0.6364, 0.3149, 0.8182, 0.3149, 0.9091, 0.1575, 0.8182, 0.3149, 1.0, 0.3149, 0.1818, 0.1575, 0.09091, 0.3149, 0.2727, 0.3149, 0.3636, 0.1575, 0.2727, 0.3149, 0.4545, 0.3149, 0.5455, 0.1575, 0.4545, 0.3149, 0.6364, 0.3149, 0.8182, 0.3149, 0.6364, 0.3149, 0.7273, 0.4724, 1.0, 0.3149, 0.8182, 0.3149, 0.9091, 0.4724, 0.2727, 0.3149, 0.09091, 0.3149, 0.1818, 0.4724, 0.4545, 0.3149, 0.2727, 0.3149, 0.3636, 0.4724, 0.6364, 0.3149, 0.4545, 0.3149, 0.5455, 0.4724])
me_icosphere_002.materials.append(mat_material_001)
me_icosphere_002.use_remesh_fix_poles = True
me_icosphere_002.use_remesh_preserve_attributes = False
me_icosphere_002.use_mirror_vertex_groups = False
me_icosphere_002.update()
me_icosphere_003 = bpy.data.meshes.new('Icosphere.003')
me_icosphere_003.from_pydata([(0.0, 0.0, -1.27), (0.919, -0.6677, -0.568), (-0.351, -1.08, -0.568), (-1.136, 0.0, -0.568), (-0.351, 1.08, -0.568), (0.919, 0.6677, -0.568), (0.351, -1.08, 0.568), (-0.919, -0.6677, 0.568), (-0.919, 0.6677, 0.568), (0.351, 1.08, 0.568), (1.136, 0.0, 0.568), (0.0, 0.0, 1.27)], [], [(0, 1, 2), (1, 0, 5), (0, 2, 3), (0, 3, 4), (0, 4, 5), (1, 5, 10), (2, 1, 6), (3, 2, 7), (4, 3, 8), (5, 4, 9), (1, 10, 6), (2, 6, 7), (3, 7, 8), (4, 8, 9), (5, 9, 10), (6, 10, 11), (7, 6, 11), (8, 7, 11), (9, 8, 11), (10, 9, 11)])
_uv = me_icosphere_003.uv_layers.new(name='UVMap')
_uv.uv.foreach_set('vector', [0.8182, 0.0, 0.7273, 0.1575, 0.9091, 0.1575, 0.7273, 0.1575, 0.6364, 0.0, 0.5455, 0.1575, 0.09091, 0.0, 0.0, 0.1575, 0.1818, 0.1575, 0.2727, 0.0, 0.1818, 0.1575, 0.3636, 0.1575, 0.4545, 0.0, 0.3636, 0.1575, 0.5455, 0.1575, 0.7273, 0.1575, 0.5455, 0.1575, 0.6364, 0.3149, 0.9091, 0.1575, 0.7273, 0.1575, 0.8182, 0.3149, 0.1818, 0.1575, 0.0, 0.1575, 0.09091, 0.3149, 0.3636, 0.1575, 0.1818, 0.1575, 0.2727, 0.3149, 0.5455, 0.1575, 0.3636, 0.1575, 0.4545, 0.3149, 0.7273, 0.1575, 0.6364, 0.3149, 0.8182, 0.3149, 0.9091, 0.1575, 0.8182, 0.3149, 1.0, 0.3149, 0.1818, 0.1575, 0.09091, 0.3149, 0.2727, 0.3149, 0.3636, 0.1575, 0.2727, 0.3149, 0.4545, 0.3149, 0.5455, 0.1575, 0.4545, 0.3149, 0.6364, 0.3149, 0.8182, 0.3149, 0.6364, 0.3149, 0.7273, 0.4724, 1.0, 0.3149, 0.8182, 0.3149, 0.9091, 0.4724, 0.2727, 0.3149, 0.09091, 0.3149, 0.1818, 0.4724, 0.4545, 0.3149, 0.2727, 0.3149, 0.3636, 0.4724, 0.6364, 0.3149, 0.4545, 0.3149, 0.5455, 0.4724])
me_icosphere_003.materials.append(mat_material_001)
me_icosphere_003.use_remesh_fix_poles = True
me_icosphere_003.use_remesh_preserve_attributes = False
me_icosphere_003.use_mirror_vertex_groups = False
me_icosphere_003.update()
me_icosphere_004 = bpy.data.meshes.new('Icosphere.004')
me_icosphere_004.from_pydata([(0.0, 0.0, -1.27), (0.919, -0.6677, -0.568), (-0.351, -1.08, -0.568), (-1.136, 0.0, -0.568), (-0.351, 1.08, -0.568), (0.919, 0.6677, -0.568), (0.351, -1.08, 0.568), (-0.919, -0.6677, 0.568), (-0.919, 0.6677, 0.568), (0.351, 1.08, 0.568), (1.136, 0.0, 0.568), (0.0, 0.0, 1.27)], [], [(0, 1, 2), (1, 0, 5), (0, 2, 3), (0, 3, 4), (0, 4, 5), (1, 5, 10), (2, 1, 6), (3, 2, 7), (4, 3, 8), (5, 4, 9), (1, 10, 6), (2, 6, 7), (3, 7, 8), (4, 8, 9), (5, 9, 10), (6, 10, 11), (7, 6, 11), (8, 7, 11), (9, 8, 11), (10, 9, 11)])
_uv = me_icosphere_004.uv_layers.new(name='UVMap')
_uv.uv.foreach_set('vector', [0.8182, 0.0, 0.7273, 0.1575, 0.9091, 0.1575, 0.7273, 0.1575, 0.6364, 0.0, 0.5455, 0.1575, 0.09091, 0.0, 0.0, 0.1575, 0.1818, 0.1575, 0.2727, 0.0, 0.1818, 0.1575, 0.3636, 0.1575, 0.4545, 0.0, 0.3636, 0.1575, 0.5455, 0.1575, 0.7273, 0.1575, 0.5455, 0.1575, 0.6364, 0.3149, 0.9091, 0.1575, 0.7273, 0.1575, 0.8182, 0.3149, 0.1818, 0.1575, 0.0, 0.1575, 0.09091, 0.3149, 0.3636, 0.1575, 0.1818, 0.1575, 0.2727, 0.3149, 0.5455, 0.1575, 0.3636, 0.1575, 0.4545, 0.3149, 0.7273, 0.1575, 0.6364, 0.3149, 0.8182, 0.3149, 0.9091, 0.1575, 0.8182, 0.3149, 1.0, 0.3149, 0.1818, 0.1575, 0.09091, 0.3149, 0.2727, 0.3149, 0.3636, 0.1575, 0.2727, 0.3149, 0.4545, 0.3149, 0.5455, 0.1575, 0.4545, 0.3149, 0.6364, 0.3149, 0.8182, 0.3149, 0.6364, 0.3149, 0.7273, 0.4724, 1.0, 0.3149, 0.8182, 0.3149, 0.9091, 0.4724, 0.2727, 0.3149, 0.09091, 0.3149, 0.1818, 0.4724, 0.4545, 0.3149, 0.2727, 0.3149, 0.3636, 0.4724, 0.6364, 0.3149, 0.4545, 0.3149, 0.5455, 0.4724])
me_icosphere_004.materials.append(mat_material_001)
me_icosphere_004.use_remesh_fix_poles = True
me_icosphere_004.use_remesh_preserve_attributes = False
me_icosphere_004.use_mirror_vertex_groups = False
me_icosphere_004.update()
me_icosphere_005 = bpy.data.meshes.new('Icosphere.005')
me_icosphere_005.from_pydata([(0.0, 0.0, -1.27), (0.919, -0.6677, -0.568), (-0.351, -1.08, -0.568), (-1.136, 0.0, -0.568), (-0.351, 1.08, -0.568), (0.919, 0.6677, -0.568), (0.351, -1.08, 0.568), (-0.919, -0.6677, 0.568), (-0.919, 0.6677, 0.568), (0.351, 1.08, 0.568), (1.136, 0.0, 0.568), (0.0, 0.0, 1.27)], [], [(0, 1, 2), (1, 0, 5), (0, 2, 3), (0, 3, 4), (0, 4, 5), (1, 5, 10), (2, 1, 6), (3, 2, 7), (4, 3, 8), (5, 4, 9), (1, 10, 6), (2, 6, 7), (3, 7, 8), (4, 8, 9), (5, 9, 10), (6, 10, 11), (7, 6, 11), (8, 7, 11), (9, 8, 11), (10, 9, 11)])
_uv = me_icosphere_005.uv_layers.new(name='UVMap')
_uv.uv.foreach_set('vector', [0.8182, 0.0, 0.7273, 0.1575, 0.9091, 0.1575, 0.7273, 0.1575, 0.6364, 0.0, 0.5455, 0.1575, 0.09091, 0.0, 0.0, 0.1575, 0.1818, 0.1575, 0.2727, 0.0, 0.1818, 0.1575, 0.3636, 0.1575, 0.4545, 0.0, 0.3636, 0.1575, 0.5455, 0.1575, 0.7273, 0.1575, 0.5455, 0.1575, 0.6364, 0.3149, 0.9091, 0.1575, 0.7273, 0.1575, 0.8182, 0.3149, 0.1818, 0.1575, 0.0, 0.1575, 0.09091, 0.3149, 0.3636, 0.1575, 0.1818, 0.1575, 0.2727, 0.3149, 0.5455, 0.1575, 0.3636, 0.1575, 0.4545, 0.3149, 0.7273, 0.1575, 0.6364, 0.3149, 0.8182, 0.3149, 0.9091, 0.1575, 0.8182, 0.3149, 1.0, 0.3149, 0.1818, 0.1575, 0.09091, 0.3149, 0.2727, 0.3149, 0.3636, 0.1575, 0.2727, 0.3149, 0.4545, 0.3149, 0.5455, 0.1575, 0.4545, 0.3149, 0.6364, 0.3149, 0.8182, 0.3149, 0.6364, 0.3149, 0.7273, 0.4724, 1.0, 0.3149, 0.8182, 0.3149, 0.9091, 0.4724, 0.2727, 0.3149, 0.09091, 0.3149, 0.1818, 0.4724, 0.4545, 0.3149, 0.2727, 0.3149, 0.3636, 0.4724, 0.6364, 0.3149, 0.4545, 0.3149, 0.5455, 0.4724])
me_icosphere_005.materials.append(mat_material_001)
me_icosphere_005.use_remesh_fix_poles = True
me_icosphere_005.use_remesh_preserve_attributes = False
me_icosphere_005.use_mirror_vertex_groups = False
me_icosphere_005.update()
me_icosphere_006 = bpy.data.meshes.new('Icosphere.006')
me_icosphere_006.from_pydata([(0.0, 0.0, -1.27), (0.919, -0.6677, -0.568), (-0.351, -1.08, -0.568), (-1.136, 0.0, -0.568), (-0.351, 1.08, -0.568), (0.919, 0.6677, -0.568), (0.351, -1.08, 0.568), (-0.919, -0.6677, 0.568), (-0.919, 0.6677, 0.568), (0.351, 1.08, 0.568), (1.136, 0.0, 0.568), (0.0, 0.0, 1.27)], [], [(0, 1, 2), (1, 0, 5), (0, 2, 3), (0, 3, 4), (0, 4, 5), (1, 5, 10), (2, 1, 6), (3, 2, 7), (4, 3, 8), (5, 4, 9), (1, 10, 6), (2, 6, 7), (3, 7, 8), (4, 8, 9), (5, 9, 10), (6, 10, 11), (7, 6, 11), (8, 7, 11), (9, 8, 11), (10, 9, 11)])
_uv = me_icosphere_006.uv_layers.new(name='UVMap')
_uv.uv.foreach_set('vector', [0.8182, 0.0, 0.7273, 0.1575, 0.9091, 0.1575, 0.7273, 0.1575, 0.6364, 0.0, 0.5455, 0.1575, 0.09091, 0.0, 0.0, 0.1575, 0.1818, 0.1575, 0.2727, 0.0, 0.1818, 0.1575, 0.3636, 0.1575, 0.4545, 0.0, 0.3636, 0.1575, 0.5455, 0.1575, 0.7273, 0.1575, 0.5455, 0.1575, 0.6364, 0.3149, 0.9091, 0.1575, 0.7273, 0.1575, 0.8182, 0.3149, 0.1818, 0.1575, 0.0, 0.1575, 0.09091, 0.3149, 0.3636, 0.1575, 0.1818, 0.1575, 0.2727, 0.3149, 0.5455, 0.1575, 0.3636, 0.1575, 0.4545, 0.3149, 0.7273, 0.1575, 0.6364, 0.3149, 0.8182, 0.3149, 0.9091, 0.1575, 0.8182, 0.3149, 1.0, 0.3149, 0.1818, 0.1575, 0.09091, 0.3149, 0.2727, 0.3149, 0.3636, 0.1575, 0.2727, 0.3149, 0.4545, 0.3149, 0.5455, 0.1575, 0.4545, 0.3149, 0.6364, 0.3149, 0.8182, 0.3149, 0.6364, 0.3149, 0.7273, 0.4724, 1.0, 0.3149, 0.8182, 0.3149, 0.9091, 0.4724, 0.2727, 0.3149, 0.09091, 0.3149, 0.1818, 0.4724, 0.4545, 0.3149, 0.2727, 0.3149, 0.3636, 0.4724, 0.6364, 0.3149, 0.4545, 0.3149, 0.5455, 0.4724])
me_icosphere_006.materials.append(mat_material_001)
me_icosphere_006.use_remesh_fix_poles = True
me_icosphere_006.use_remesh_preserve_attributes = False
me_icosphere_006.use_mirror_vertex_groups = False
me_icosphere_006.update()
me_icosphere_007 = bpy.data.meshes.new('Icosphere.007')
me_icosphere_007.from_pydata([(0.0, 0.0, -1.0), (0.7236, -0.5257, -0.4472), (-0.2764, -0.8506, -0.4472), (-0.8944, 0.0, -0.4472), (-0.2764, 0.8506, -0.4472), (0.7236, 0.5257, -0.4472), (0.2764, -0.8506, 0.4472), (-0.7236, -0.5257, 0.4472), (-0.7236, 0.5257, 0.4472), (0.2764, 0.8506, 0.4472), (0.8944, 0.0, 0.4472), (0.0, 0.0, 1.0)], [], [(0, 1, 2), (1, 0, 5), (0, 2, 3), (0, 3, 4), (0, 4, 5), (1, 5, 10), (2, 1, 6), (3, 2, 7), (4, 3, 8), (5, 4, 9), (1, 10, 6), (2, 6, 7), (3, 7, 8), (4, 8, 9), (5, 9, 10), (6, 10, 11), (7, 6, 11), (8, 7, 11), (9, 8, 11), (10, 9, 11)])
_uv = me_icosphere_007.uv_layers.new(name='UVMap')
_uv.uv.foreach_set('vector', [0.8182, 0.0, 0.7273, 0.1575, 0.9091, 0.1575, 0.7273, 0.1575, 0.6364, 0.0, 0.5455, 0.1575, 0.09091, 0.0, 0.0, 0.1575, 0.1818, 0.1575, 0.2727, 0.0, 0.1818, 0.1575, 0.3636, 0.1575, 0.4545, 0.0, 0.3636, 0.1575, 0.5455, 0.1575, 0.7273, 0.1575, 0.5455, 0.1575, 0.6364, 0.3149, 0.9091, 0.1575, 0.7273, 0.1575, 0.8182, 0.3149, 0.1818, 0.1575, 0.0, 0.1575, 0.09091, 0.3149, 0.3636, 0.1575, 0.1818, 0.1575, 0.2727, 0.3149, 0.5455, 0.1575, 0.3636, 0.1575, 0.4545, 0.3149, 0.7273, 0.1575, 0.6364, 0.3149, 0.8182, 0.3149, 0.9091, 0.1575, 0.8182, 0.3149, 1.0, 0.3149, 0.1818, 0.1575, 0.09091, 0.3149, 0.2727, 0.3149, 0.3636, 0.1575, 0.2727, 0.3149, 0.4545, 0.3149, 0.5455, 0.1575, 0.4545, 0.3149, 0.6364, 0.3149, 0.8182, 0.3149, 0.6364, 0.3149, 0.7273, 0.4724, 1.0, 0.3149, 0.8182, 0.3149, 0.9091, 0.4724, 0.2727, 0.3149, 0.09091, 0.3149, 0.1818, 0.4724, 0.4545, 0.3149, 0.2727, 0.3149, 0.3636, 0.4724, 0.6364, 0.3149, 0.4545, 0.3149, 0.5455, 0.4724])
me_icosphere_007.materials.append(mat_material_001)
me_icosphere_007.use_remesh_fix_poles = True
me_icosphere_007.use_remesh_preserve_attributes = False
me_icosphere_007.use_mirror_vertex_groups = False
me_icosphere_007.update()

# ---- objects
ob_cube = bpy.data.objects.new('Cube', me_cube)
ob_light = bpy.data.objects.new('Light', light_light)
ob_camera = bpy.data.objects.new('Camera', cam_camera)
ob_icosphere = bpy.data.objects.new('Icosphere', me_icosphere)
ob_icosphere_001 = bpy.data.objects.new('Icosphere.001', me_icosphere_001)
ob_icosphere_002 = bpy.data.objects.new('Icosphere.002', me_icosphere_002)
ob_icosphere_003 = bpy.data.objects.new('Icosphere.003', me_icosphere_003)
ob_icosphere_004 = bpy.data.objects.new('Icosphere.004', me_icosphere_004)
ob_icosphere_005 = bpy.data.objects.new('Icosphere.005', me_icosphere_005)
ob_icosphere_006 = bpy.data.objects.new('Icosphere.006', me_icosphere_006)
ob_icosphere_007 = bpy.data.objects.new('Icosphere.007', me_icosphere_007)

# ---- transforms, parenting, visibility, modifiers, constraints
ob_cube.location = (0.0, 0.0, 0.0)
ob_cube.lock_rotations_4d = False
ob_cube.empty_display_type = 'ARROWS'
ob_cube.lineart.crease_threshold = 0.0
ob_light.location = (4.076, 1.005, 5.904)
ob_light.rotation_euler = (0.6503, 0.05522, 1.866)
ob_light.lock_rotations_4d = False
ob_light.empty_display_type = 'ARROWS'
ob_light.color = (0.0, 0.0, 0.0, 0.0)
ob_light.lineart.crease_threshold = 0.0
ob_camera.location = (7.359, -6.926, 4.958)
ob_camera.rotation_euler = (1.109, 0.0, 0.8149)
ob_camera.lock_rotations_4d = False
ob_camera.empty_display_type = 'ARROWS'
ob_camera.color = (0.0, 0.0, 0.0, 0.0)
ob_camera.display_type = 'WIRE'
ob_camera.lineart.crease_threshold = 0.0
ob_icosphere.location = (2.926, -0.222, 11.47)
ob_icosphere.rotation_euler = (0.8251, -0.3991, -0.433)
ob_icosphere.scale = (1.675, 1.675, 1.675)
ob_icosphere.lineart.crease_threshold = 0.0
ob_icosphere_001.location = (-1.053, 2.284, 8.797)
ob_icosphere_001.rotation_euler = (2.673, 2.476, 10.7)
ob_icosphere_001.scale = (0.6293, 0.6293, 0.6293)
ob_icosphere_001.lineart.crease_threshold = 0.0
ob_icosphere_002.location = (-0.2295, -4.521, 10.19)
ob_icosphere_002.rotation_euler = (2.155, -1.263, -0.763)
ob_icosphere_002.scale = (2.73, 2.73, 2.73)
ob_icosphere_002.lineart.crease_threshold = 0.0
ob_icosphere_003.location = (-2.271, 0.6774, 9.59)
ob_icosphere_003.rotation_euler = (-15.23, 0.6803, 0.1951)
ob_icosphere_003.scale = (1.224, 1.224, 1.224)
ob_icosphere_003.lineart.crease_threshold = 0.0
ob_icosphere_004.location = (0.07753, 2.228, 9.787)
ob_icosphere_004.rotation_euler = (0.03382, 0.3292, 0.1099)
ob_icosphere_004.scale = (0.8788, 0.8788, 0.8788)
ob_icosphere_004.lineart.crease_threshold = 0.0
ob_icosphere_005.location = (3.699, 2.359, 6.172)
ob_icosphere_005.rotation_euler = (-0.0, 1.751, -0.0)
ob_icosphere_005.scale = (0.7961, 0.7961, 0.7961)
ob_icosphere_005.lineart.crease_threshold = 0.0
ob_icosphere_006.location = (2.466, 2.094, 6.766)
ob_icosphere_006.rotation_euler = (2.933, 0.6013, 2.707)
ob_icosphere_006.scale = (0.7549, 0.7549, 0.7549)
ob_icosphere_006.lineart.crease_threshold = 0.0
ob_icosphere_007.location = (4.871, -1.585, 8.198)
ob_icosphere_007.rotation_euler = (0.4712, -0.9252, 0.3067)
ob_icosphere_007.scale = (1.945, 1.945, 1.945)
ob_icosphere_007.lineart.crease_threshold = 0.0

# ---- collection membership
col_collection.objects.link(ob_cube)
col_collection.objects.link(ob_light)
col_collection.objects.link(ob_camera)
col_collection.objects.link(ob_icosphere)
col_collection.objects.link(ob_icosphere_001)
col_collection.objects.link(ob_icosphere_002)
col_collection.objects.link(ob_icosphere_003)
col_collection.objects.link(ob_icosphere_004)
col_collection.objects.link(ob_icosphere_005)
col_collection.objects.link(ob_icosphere_006)
col_collection.objects.link(ob_icosphere_007)

# ---- scene / render settings (as saved in the file)
scene.camera = ob_camera
scene.frame_start = 1; scene.frame_end = 250; scene.frame_set(156)
scene.render.engine = 'BLENDER_EEVEE_NEXT'
scene.cycles.use_denoising = False
scene.cycles.samples = 128
scene.cycles.sampling_pattern = 'TABULATED_SOBOL'
scene.cycles.use_adaptive_sampling = False
scene.cycles.use_light_tree = False
scene.view_settings.view_transform = 'Filmic'
bpy.context.view_layer.update()
